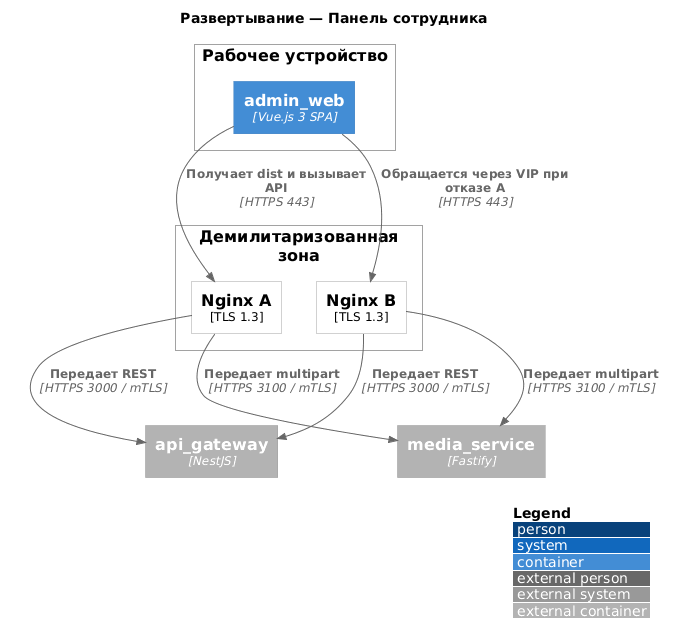

The diagram above was rendered by PlantUML. Its source (embedded in the PNG):
@startuml mandryka-deployment
!include <C4/C4_Deployment>
LAYOUT_WITH_LEGEND()

title Развертывание — Панель сотрудника

Deployment_Node(client_node, "Рабочее устройство") {
  Container(admin_web, "admin_web", "Vue.js 3 SPA")
}
Deployment_Node(dmz, "Демилитаризованная зона") {
  Node(ingress_a, "Nginx A", "TLS 1.3")
  Node(ingress_b, "Nginx B", "TLS 1.3")
}
Container_Ext(api_gateway, "api_gateway", "NestJS")
Container_Ext(media_service, "media_service", "Fastify")
Rel(admin_web, ingress_a, "Получает dist и вызывает API", "HTTPS 443")
Rel(admin_web, ingress_b, "Обращается через VIP при отказе A", "HTTPS 443")
Rel(ingress_a, api_gateway, "Передает REST", "HTTPS 3000 / mTLS")
Rel(ingress_b, api_gateway, "Передает REST", "HTTPS 3000 / mTLS")
Rel(ingress_a, media_service, "Передает multipart", "HTTPS 3100 / mTLS")
Rel(ingress_b, media_service, "Передает multipart", "HTTPS 3100 / mTLS")

@enduml